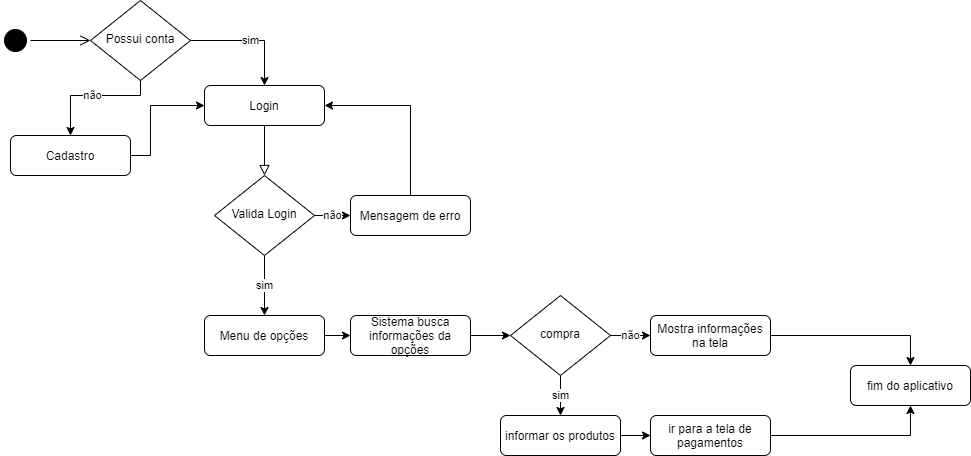

The diagram above was exported from draw.io. Its source (the exported page's mxGraphModel, read from the mxfile embedded in the PNG):
<mxGraphModel dx="868" dy="1619" grid="1" gridSize="10" guides="1" tooltips="1" connect="1" arrows="1" fold="1" page="1" pageScale="1" pageWidth="827" pageHeight="1169" math="0" shadow="0">
  <root>
    <mxCell id="WIyWlLk6GJQsqaUBKTNV-0" />
    <mxCell id="WIyWlLk6GJQsqaUBKTNV-1" parent="WIyWlLk6GJQsqaUBKTNV-0" />
    <mxCell id="WIyWlLk6GJQsqaUBKTNV-2" value="" style="rounded=0;html=1;jettySize=auto;orthogonalLoop=1;fontSize=11;endArrow=block;endFill=0;endSize=8;strokeWidth=1;shadow=0;labelBackgroundColor=none;edgeStyle=orthogonalEdgeStyle;" parent="WIyWlLk6GJQsqaUBKTNV-1" source="WIyWlLk6GJQsqaUBKTNV-3" target="WIyWlLk6GJQsqaUBKTNV-6" edge="1">
      <mxGeometry relative="1" as="geometry" />
    </mxCell>
    <mxCell id="WIyWlLk6GJQsqaUBKTNV-3" value="Login" style="rounded=1;whiteSpace=wrap;html=1;fontSize=12;glass=0;strokeWidth=1;shadow=0;" parent="WIyWlLk6GJQsqaUBKTNV-1" vertex="1">
      <mxGeometry x="354" y="80" width="120" height="40" as="geometry" />
    </mxCell>
    <mxCell id="3Pl7RxWMZ64MUAIUDie8-2" value="sim" style="edgeStyle=orthogonalEdgeStyle;rounded=0;orthogonalLoop=1;jettySize=auto;html=1;" edge="1" parent="WIyWlLk6GJQsqaUBKTNV-1" source="WIyWlLk6GJQsqaUBKTNV-6" target="WIyWlLk6GJQsqaUBKTNV-12">
      <mxGeometry relative="1" as="geometry" />
    </mxCell>
    <mxCell id="3Pl7RxWMZ64MUAIUDie8-3" value="não" style="edgeStyle=orthogonalEdgeStyle;rounded=0;orthogonalLoop=1;jettySize=auto;html=1;" edge="1" parent="WIyWlLk6GJQsqaUBKTNV-1" source="WIyWlLk6GJQsqaUBKTNV-6" target="WIyWlLk6GJQsqaUBKTNV-7">
      <mxGeometry relative="1" as="geometry" />
    </mxCell>
    <mxCell id="WIyWlLk6GJQsqaUBKTNV-6" value="Valida Login" style="rhombus;whiteSpace=wrap;html=1;shadow=0;fontFamily=Helvetica;fontSize=12;align=center;strokeWidth=1;spacing=6;spacingTop=-4;" parent="WIyWlLk6GJQsqaUBKTNV-1" vertex="1">
      <mxGeometry x="364" y="170" width="100" height="80" as="geometry" />
    </mxCell>
    <mxCell id="3Pl7RxWMZ64MUAIUDie8-0" style="edgeStyle=orthogonalEdgeStyle;rounded=0;orthogonalLoop=1;jettySize=auto;html=1;entryX=1;entryY=0.5;entryDx=0;entryDy=0;" edge="1" parent="WIyWlLk6GJQsqaUBKTNV-1" source="WIyWlLk6GJQsqaUBKTNV-7" target="WIyWlLk6GJQsqaUBKTNV-3">
      <mxGeometry relative="1" as="geometry">
        <Array as="points">
          <mxPoint x="560" y="100" />
        </Array>
      </mxGeometry>
    </mxCell>
    <mxCell id="WIyWlLk6GJQsqaUBKTNV-7" value="Mensagem de erro" style="rounded=1;whiteSpace=wrap;html=1;fontSize=12;glass=0;strokeWidth=1;shadow=0;" parent="WIyWlLk6GJQsqaUBKTNV-1" vertex="1">
      <mxGeometry x="500" y="190" width="120" height="40" as="geometry" />
    </mxCell>
    <mxCell id="3Pl7RxWMZ64MUAIUDie8-20" value="" style="edgeStyle=orthogonalEdgeStyle;rounded=0;orthogonalLoop=1;jettySize=auto;html=1;strokeColor=#030000;" edge="1" parent="WIyWlLk6GJQsqaUBKTNV-1" source="WIyWlLk6GJQsqaUBKTNV-11" target="3Pl7RxWMZ64MUAIUDie8-19">
      <mxGeometry relative="1" as="geometry" />
    </mxCell>
    <mxCell id="WIyWlLk6GJQsqaUBKTNV-11" value="Sistema busca informações da opções" style="rounded=1;whiteSpace=wrap;html=1;fontSize=12;glass=0;strokeWidth=1;shadow=0;" parent="WIyWlLk6GJQsqaUBKTNV-1" vertex="1">
      <mxGeometry x="500" y="310" width="120" height="40" as="geometry" />
    </mxCell>
    <mxCell id="3Pl7RxWMZ64MUAIUDie8-4" value="" style="edgeStyle=orthogonalEdgeStyle;rounded=0;orthogonalLoop=1;jettySize=auto;html=1;" edge="1" parent="WIyWlLk6GJQsqaUBKTNV-1" source="WIyWlLk6GJQsqaUBKTNV-12" target="WIyWlLk6GJQsqaUBKTNV-11">
      <mxGeometry relative="1" as="geometry" />
    </mxCell>
    <mxCell id="WIyWlLk6GJQsqaUBKTNV-12" value="Menu de opções" style="rounded=1;whiteSpace=wrap;html=1;fontSize=12;glass=0;strokeWidth=1;shadow=0;" parent="WIyWlLk6GJQsqaUBKTNV-1" vertex="1">
      <mxGeometry x="354" y="310" width="120" height="40" as="geometry" />
    </mxCell>
    <mxCell id="3Pl7RxWMZ64MUAIUDie8-7" value="" style="ellipse;html=1;shape=startState;fillColor=#000000;strokeColor=#030000;" vertex="1" parent="WIyWlLk6GJQsqaUBKTNV-1">
      <mxGeometry x="150" y="20" width="30" height="30" as="geometry" />
    </mxCell>
    <mxCell id="3Pl7RxWMZ64MUAIUDie8-8" value="" style="edgeStyle=orthogonalEdgeStyle;html=1;verticalAlign=bottom;endArrow=open;endSize=8;strokeColor=#030000;" edge="1" parent="WIyWlLk6GJQsqaUBKTNV-1">
      <mxGeometry relative="1" as="geometry">
        <mxPoint x="240" y="35" as="targetPoint" />
        <mxPoint x="180" y="35" as="sourcePoint" />
      </mxGeometry>
    </mxCell>
    <mxCell id="3Pl7RxWMZ64MUAIUDie8-11" value="sim" style="edgeStyle=orthogonalEdgeStyle;rounded=0;orthogonalLoop=1;jettySize=auto;html=1;entryX=0.5;entryY=0;entryDx=0;entryDy=0;strokeColor=#030000;exitX=1;exitY=0.5;exitDx=0;exitDy=0;" edge="1" parent="WIyWlLk6GJQsqaUBKTNV-1" source="3Pl7RxWMZ64MUAIUDie8-9" target="WIyWlLk6GJQsqaUBKTNV-3">
      <mxGeometry relative="1" as="geometry">
        <Array as="points">
          <mxPoint x="414" y="35" />
        </Array>
      </mxGeometry>
    </mxCell>
    <mxCell id="3Pl7RxWMZ64MUAIUDie8-13" value="não" style="edgeStyle=orthogonalEdgeStyle;rounded=0;orthogonalLoop=1;jettySize=auto;html=1;strokeColor=#030000;" edge="1" parent="WIyWlLk6GJQsqaUBKTNV-1" source="3Pl7RxWMZ64MUAIUDie8-9" target="3Pl7RxWMZ64MUAIUDie8-12">
      <mxGeometry relative="1" as="geometry">
        <Array as="points">
          <mxPoint x="290" y="90" />
          <mxPoint x="220" y="90" />
        </Array>
      </mxGeometry>
    </mxCell>
    <mxCell id="3Pl7RxWMZ64MUAIUDie8-9" value="Possui conta" style="rhombus;whiteSpace=wrap;html=1;shadow=0;fontFamily=Helvetica;fontSize=12;align=center;strokeWidth=1;spacing=6;spacingTop=-4;" vertex="1" parent="WIyWlLk6GJQsqaUBKTNV-1">
      <mxGeometry x="240" y="-5" width="100" height="80" as="geometry" />
    </mxCell>
    <mxCell id="3Pl7RxWMZ64MUAIUDie8-12" value="Cadastro" style="rounded=1;whiteSpace=wrap;html=1;fontSize=12;glass=0;strokeWidth=1;shadow=0;" vertex="1" parent="WIyWlLk6GJQsqaUBKTNV-1">
      <mxGeometry x="160" y="130" width="120" height="40" as="geometry" />
    </mxCell>
    <mxCell id="3Pl7RxWMZ64MUAIUDie8-17" style="edgeStyle=orthogonalEdgeStyle;rounded=0;orthogonalLoop=1;jettySize=auto;html=1;entryX=0;entryY=0.5;entryDx=0;entryDy=0;strokeColor=#030000;exitX=1;exitY=0.5;exitDx=0;exitDy=0;" edge="1" parent="WIyWlLk6GJQsqaUBKTNV-1" source="3Pl7RxWMZ64MUAIUDie8-12" target="WIyWlLk6GJQsqaUBKTNV-3">
      <mxGeometry relative="1" as="geometry">
        <mxPoint x="160" y="250" as="sourcePoint" />
        <Array as="points">
          <mxPoint x="300" y="150" />
          <mxPoint x="300" y="100" />
        </Array>
      </mxGeometry>
    </mxCell>
    <mxCell id="3Pl7RxWMZ64MUAIUDie8-22" value="sim" style="edgeStyle=orthogonalEdgeStyle;rounded=0;orthogonalLoop=1;jettySize=auto;html=1;strokeColor=#030000;" edge="1" parent="WIyWlLk6GJQsqaUBKTNV-1" source="3Pl7RxWMZ64MUAIUDie8-19" target="3Pl7RxWMZ64MUAIUDie8-21">
      <mxGeometry relative="1" as="geometry" />
    </mxCell>
    <mxCell id="3Pl7RxWMZ64MUAIUDie8-28" value="não" style="edgeStyle=orthogonalEdgeStyle;rounded=0;orthogonalLoop=1;jettySize=auto;html=1;strokeColor=#030000;" edge="1" parent="WIyWlLk6GJQsqaUBKTNV-1" source="3Pl7RxWMZ64MUAIUDie8-19" target="3Pl7RxWMZ64MUAIUDie8-27">
      <mxGeometry relative="1" as="geometry" />
    </mxCell>
    <mxCell id="3Pl7RxWMZ64MUAIUDie8-19" value="compra" style="rhombus;whiteSpace=wrap;html=1;shadow=0;fontFamily=Helvetica;fontSize=12;align=center;strokeWidth=1;spacing=6;spacingTop=-4;" vertex="1" parent="WIyWlLk6GJQsqaUBKTNV-1">
      <mxGeometry x="660" y="290" width="100" height="80" as="geometry" />
    </mxCell>
    <mxCell id="3Pl7RxWMZ64MUAIUDie8-21" value="informar os produtos" style="rounded=1;whiteSpace=wrap;html=1;fontSize=12;glass=0;strokeWidth=1;shadow=0;" vertex="1" parent="WIyWlLk6GJQsqaUBKTNV-1">
      <mxGeometry x="650" y="410" width="120" height="40" as="geometry" />
    </mxCell>
    <mxCell id="3Pl7RxWMZ64MUAIUDie8-26" value="" style="edgeStyle=orthogonalEdgeStyle;rounded=0;orthogonalLoop=1;jettySize=auto;html=1;strokeColor=#030000;exitX=1;exitY=0.5;exitDx=0;exitDy=0;" edge="1" parent="WIyWlLk6GJQsqaUBKTNV-1" source="3Pl7RxWMZ64MUAIUDie8-21" target="3Pl7RxWMZ64MUAIUDie8-25">
      <mxGeometry relative="1" as="geometry">
        <mxPoint x="930" y="430" as="sourcePoint" />
        <Array as="points" />
      </mxGeometry>
    </mxCell>
    <mxCell id="3Pl7RxWMZ64MUAIUDie8-31" style="edgeStyle=orthogonalEdgeStyle;rounded=0;orthogonalLoop=1;jettySize=auto;html=1;entryX=0.5;entryY=1;entryDx=0;entryDy=0;strokeColor=#030000;" edge="1" parent="WIyWlLk6GJQsqaUBKTNV-1" source="3Pl7RxWMZ64MUAIUDie8-25" target="3Pl7RxWMZ64MUAIUDie8-29">
      <mxGeometry relative="1" as="geometry" />
    </mxCell>
    <mxCell id="3Pl7RxWMZ64MUAIUDie8-25" value="ir para a tela de pagamentos" style="rounded=1;whiteSpace=wrap;html=1;fontSize=12;glass=0;strokeWidth=1;shadow=0;" vertex="1" parent="WIyWlLk6GJQsqaUBKTNV-1">
      <mxGeometry x="800" y="410" width="120" height="40" as="geometry" />
    </mxCell>
    <mxCell id="3Pl7RxWMZ64MUAIUDie8-30" value="" style="edgeStyle=orthogonalEdgeStyle;rounded=0;orthogonalLoop=1;jettySize=auto;html=1;strokeColor=#030000;" edge="1" parent="WIyWlLk6GJQsqaUBKTNV-1" source="3Pl7RxWMZ64MUAIUDie8-27" target="3Pl7RxWMZ64MUAIUDie8-29">
      <mxGeometry relative="1" as="geometry">
        <Array as="points">
          <mxPoint x="1060" y="330" />
        </Array>
      </mxGeometry>
    </mxCell>
    <mxCell id="3Pl7RxWMZ64MUAIUDie8-27" value="Mostra informações na tela" style="rounded=1;whiteSpace=wrap;html=1;fontSize=12;glass=0;strokeWidth=1;shadow=0;" vertex="1" parent="WIyWlLk6GJQsqaUBKTNV-1">
      <mxGeometry x="800" y="310" width="120" height="40" as="geometry" />
    </mxCell>
    <mxCell id="3Pl7RxWMZ64MUAIUDie8-29" value="fim do aplicativo" style="rounded=1;whiteSpace=wrap;html=1;fontSize=12;glass=0;strokeWidth=1;shadow=0;" vertex="1" parent="WIyWlLk6GJQsqaUBKTNV-1">
      <mxGeometry x="1000" y="360" width="120" height="40" as="geometry" />
    </mxCell>
  </root>
</mxGraphModel>